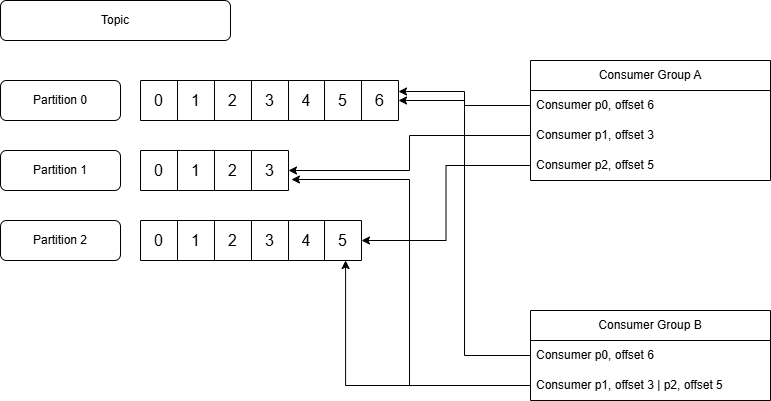

The diagram above was exported from draw.io. Its source (the exported page's mxGraphModel, read from the mxfile embedded in the PNG):
<mxGraphModel dx="1232" dy="1097" grid="1" gridSize="10" guides="1" tooltips="1" connect="1" arrows="1" fold="1" page="1" pageScale="1" pageWidth="827" pageHeight="1169" math="0" shadow="0">
  <root>
    <mxCell id="WIyWlLk6GJQsqaUBKTNV-0" />
    <mxCell id="WIyWlLk6GJQsqaUBKTNV-1" parent="WIyWlLk6GJQsqaUBKTNV-0" />
    <mxCell id="WIyWlLk6GJQsqaUBKTNV-3" value="Topic" style="rounded=1;whiteSpace=wrap;html=1;fontSize=12;glass=0;strokeWidth=1;shadow=0;movable=1;resizable=1;rotatable=1;deletable=1;editable=1;locked=0;connectable=1;" parent="WIyWlLk6GJQsqaUBKTNV-1" vertex="1">
      <mxGeometry x="40" y="80" width="230" height="40" as="geometry" />
    </mxCell>
    <mxCell id="WIyWlLk6GJQsqaUBKTNV-7" value="Partition 0" style="rounded=1;whiteSpace=wrap;html=1;fontSize=12;glass=0;strokeWidth=1;shadow=0;" parent="WIyWlLk6GJQsqaUBKTNV-1" vertex="1">
      <mxGeometry x="40" y="160" width="120" height="40" as="geometry" />
    </mxCell>
    <mxCell id="XBTaYtYrYy3zMaVnpAGm-0" value="Partition 2" style="rounded=1;whiteSpace=wrap;html=1;fontSize=12;glass=0;strokeWidth=1;shadow=0;" vertex="1" parent="WIyWlLk6GJQsqaUBKTNV-1">
      <mxGeometry x="40" y="300" width="120" height="40" as="geometry" />
    </mxCell>
    <mxCell id="XBTaYtYrYy3zMaVnpAGm-1" value="Partition 1" style="rounded=1;whiteSpace=wrap;html=1;fontSize=12;glass=0;strokeWidth=1;shadow=0;" vertex="1" parent="WIyWlLk6GJQsqaUBKTNV-1">
      <mxGeometry x="40" y="230" width="120" height="40" as="geometry" />
    </mxCell>
    <mxCell id="XBTaYtYrYy3zMaVnpAGm-5" value="Consumer Group A" style="swimlane;fontStyle=0;childLayout=stackLayout;horizontal=1;startSize=30;horizontalStack=0;resizeParent=1;resizeParentMax=0;resizeLast=0;collapsible=1;marginBottom=0;whiteSpace=wrap;html=1;" vertex="1" parent="WIyWlLk6GJQsqaUBKTNV-1">
      <mxGeometry x="570" y="140" width="240" height="120" as="geometry" />
    </mxCell>
    <mxCell id="XBTaYtYrYy3zMaVnpAGm-57" value="Consumer p0, offset 6" style="text;strokeColor=none;fillColor=none;align=left;verticalAlign=middle;spacingLeft=4;spacingRight=4;overflow=hidden;points=[[0,0.5],[1,0.5]];portConstraint=eastwest;rotatable=0;whiteSpace=wrap;html=1;" vertex="1" parent="XBTaYtYrYy3zMaVnpAGm-5">
      <mxGeometry y="30" width="240" height="30" as="geometry" />
    </mxCell>
    <mxCell id="XBTaYtYrYy3zMaVnpAGm-59" value="Consumer p1, offset 3" style="text;strokeColor=none;fillColor=none;align=left;verticalAlign=middle;spacingLeft=4;spacingRight=4;overflow=hidden;points=[[0,0.5],[1,0.5]];portConstraint=eastwest;rotatable=0;whiteSpace=wrap;html=1;" vertex="1" parent="XBTaYtYrYy3zMaVnpAGm-5">
      <mxGeometry y="60" width="240" height="30" as="geometry" />
    </mxCell>
    <mxCell id="XBTaYtYrYy3zMaVnpAGm-8" value="Consumer p2, offset 5" style="text;strokeColor=none;fillColor=none;align=left;verticalAlign=middle;spacingLeft=4;spacingRight=4;overflow=hidden;points=[[0,0.5],[1,0.5]];portConstraint=eastwest;rotatable=0;whiteSpace=wrap;html=1;" vertex="1" parent="XBTaYtYrYy3zMaVnpAGm-5">
      <mxGeometry y="90" width="240" height="30" as="geometry" />
    </mxCell>
    <mxCell id="XBTaYtYrYy3zMaVnpAGm-9" value="Consumer Group B" style="swimlane;fontStyle=0;childLayout=stackLayout;horizontal=1;startSize=30;horizontalStack=0;resizeParent=1;resizeParentMax=0;resizeLast=0;collapsible=1;marginBottom=0;whiteSpace=wrap;html=1;" vertex="1" parent="WIyWlLk6GJQsqaUBKTNV-1">
      <mxGeometry x="570" y="390" width="240" height="90" as="geometry" />
    </mxCell>
    <mxCell id="XBTaYtYrYy3zMaVnpAGm-10" value="Consumer p0, offset 6" style="text;strokeColor=none;fillColor=none;align=left;verticalAlign=middle;spacingLeft=4;spacingRight=4;overflow=hidden;points=[[0,0.5],[1,0.5]];portConstraint=eastwest;rotatable=0;whiteSpace=wrap;html=1;" vertex="1" parent="XBTaYtYrYy3zMaVnpAGm-9">
      <mxGeometry y="30" width="240" height="30" as="geometry" />
    </mxCell>
    <mxCell id="XBTaYtYrYy3zMaVnpAGm-11" value="Consumer p1, offset 3 | p2, offset 5" style="text;strokeColor=none;fillColor=none;align=left;verticalAlign=middle;spacingLeft=4;spacingRight=4;overflow=hidden;points=[[0,0.5],[1,0.5]];portConstraint=eastwest;rotatable=0;whiteSpace=wrap;html=1;" vertex="1" parent="XBTaYtYrYy3zMaVnpAGm-9">
      <mxGeometry y="60" width="240" height="30" as="geometry" />
    </mxCell>
    <mxCell id="XBTaYtYrYy3zMaVnpAGm-13" value="" style="shape=table;startSize=0;container=1;collapsible=0;childLayout=tableLayout;fontSize=16;" vertex="1" parent="WIyWlLk6GJQsqaUBKTNV-1">
      <mxGeometry x="180" y="160" width="258" height="40" as="geometry" />
    </mxCell>
    <mxCell id="XBTaYtYrYy3zMaVnpAGm-14" value="" style="shape=tableRow;horizontal=0;startSize=0;swimlaneHead=0;swimlaneBody=0;strokeColor=inherit;top=0;left=0;bottom=0;right=0;collapsible=0;dropTarget=0;fillColor=none;points=[[0,0.5],[1,0.5]];portConstraint=eastwest;fontSize=16;" vertex="1" parent="XBTaYtYrYy3zMaVnpAGm-13">
      <mxGeometry width="258" height="40" as="geometry" />
    </mxCell>
    <mxCell id="XBTaYtYrYy3zMaVnpAGm-35" value="0" style="shape=partialRectangle;html=1;whiteSpace=wrap;connectable=0;strokeColor=inherit;overflow=hidden;fillColor=none;top=0;left=0;bottom=0;right=0;pointerEvents=1;fontSize=16;" vertex="1" parent="XBTaYtYrYy3zMaVnpAGm-14">
      <mxGeometry width="37" height="40" as="geometry">
        <mxRectangle width="37" height="40" as="alternateBounds" />
      </mxGeometry>
    </mxCell>
    <mxCell id="XBTaYtYrYy3zMaVnpAGm-34" value="1" style="shape=partialRectangle;html=1;whiteSpace=wrap;connectable=0;strokeColor=inherit;overflow=hidden;fillColor=none;top=0;left=0;bottom=0;right=0;pointerEvents=1;fontSize=16;" vertex="1" parent="XBTaYtYrYy3zMaVnpAGm-14">
      <mxGeometry x="37" width="37" height="40" as="geometry">
        <mxRectangle width="37" height="40" as="alternateBounds" />
      </mxGeometry>
    </mxCell>
    <mxCell id="XBTaYtYrYy3zMaVnpAGm-33" value="2" style="shape=partialRectangle;html=1;whiteSpace=wrap;connectable=0;strokeColor=inherit;overflow=hidden;fillColor=none;top=0;left=0;bottom=0;right=0;pointerEvents=1;fontSize=16;" vertex="1" parent="XBTaYtYrYy3zMaVnpAGm-14">
      <mxGeometry x="74" width="37" height="40" as="geometry">
        <mxRectangle width="37" height="40" as="alternateBounds" />
      </mxGeometry>
    </mxCell>
    <mxCell id="XBTaYtYrYy3zMaVnpAGm-15" value="3" style="shape=partialRectangle;html=1;whiteSpace=wrap;connectable=0;strokeColor=inherit;overflow=hidden;fillColor=none;top=0;left=0;bottom=0;right=0;pointerEvents=1;fontSize=16;" vertex="1" parent="XBTaYtYrYy3zMaVnpAGm-14">
      <mxGeometry x="111" width="37" height="40" as="geometry">
        <mxRectangle width="37" height="40" as="alternateBounds" />
      </mxGeometry>
    </mxCell>
    <mxCell id="XBTaYtYrYy3zMaVnpAGm-16" value="4" style="shape=partialRectangle;html=1;whiteSpace=wrap;connectable=0;strokeColor=inherit;overflow=hidden;fillColor=none;top=0;left=0;bottom=0;right=0;pointerEvents=1;fontSize=16;" vertex="1" parent="XBTaYtYrYy3zMaVnpAGm-14">
      <mxGeometry x="148" width="36" height="40" as="geometry">
        <mxRectangle width="36" height="40" as="alternateBounds" />
      </mxGeometry>
    </mxCell>
    <mxCell id="XBTaYtYrYy3zMaVnpAGm-17" value="5" style="shape=partialRectangle;html=1;whiteSpace=wrap;connectable=0;strokeColor=inherit;overflow=hidden;fillColor=none;top=0;left=0;bottom=0;right=0;pointerEvents=1;fontSize=16;" vertex="1" parent="XBTaYtYrYy3zMaVnpAGm-14">
      <mxGeometry x="184" width="37" height="40" as="geometry">
        <mxRectangle width="37" height="40" as="alternateBounds" />
      </mxGeometry>
    </mxCell>
    <mxCell id="XBTaYtYrYy3zMaVnpAGm-37" value="6" style="shape=partialRectangle;html=1;whiteSpace=wrap;connectable=0;strokeColor=default;overflow=hidden;fillColor=none;top=0;left=0;bottom=0;right=0;pointerEvents=1;fontSize=16;dashed=1;dashPattern=8 8;strokeWidth=1;" vertex="1" parent="XBTaYtYrYy3zMaVnpAGm-14">
      <mxGeometry x="221" width="37" height="40" as="geometry">
        <mxRectangle width="37" height="40" as="alternateBounds" />
      </mxGeometry>
    </mxCell>
    <mxCell id="XBTaYtYrYy3zMaVnpAGm-38" value="" style="shape=table;startSize=0;container=1;collapsible=0;childLayout=tableLayout;fontSize=16;" vertex="1" parent="WIyWlLk6GJQsqaUBKTNV-1">
      <mxGeometry x="180" y="300" width="221" height="40" as="geometry" />
    </mxCell>
    <mxCell id="XBTaYtYrYy3zMaVnpAGm-39" value="" style="shape=tableRow;horizontal=0;startSize=0;swimlaneHead=0;swimlaneBody=0;strokeColor=inherit;top=0;left=0;bottom=0;right=0;collapsible=0;dropTarget=0;fillColor=none;points=[[0,0.5],[1,0.5]];portConstraint=eastwest;fontSize=16;" vertex="1" parent="XBTaYtYrYy3zMaVnpAGm-38">
      <mxGeometry width="221" height="40" as="geometry" />
    </mxCell>
    <mxCell id="XBTaYtYrYy3zMaVnpAGm-40" value="0" style="shape=partialRectangle;html=1;whiteSpace=wrap;connectable=0;strokeColor=inherit;overflow=hidden;fillColor=none;top=0;left=0;bottom=0;right=0;pointerEvents=1;fontSize=16;" vertex="1" parent="XBTaYtYrYy3zMaVnpAGm-39">
      <mxGeometry width="37" height="40" as="geometry">
        <mxRectangle width="37" height="40" as="alternateBounds" />
      </mxGeometry>
    </mxCell>
    <mxCell id="XBTaYtYrYy3zMaVnpAGm-41" value="1" style="shape=partialRectangle;html=1;whiteSpace=wrap;connectable=0;strokeColor=inherit;overflow=hidden;fillColor=none;top=0;left=0;bottom=0;right=0;pointerEvents=1;fontSize=16;" vertex="1" parent="XBTaYtYrYy3zMaVnpAGm-39">
      <mxGeometry x="37" width="37" height="40" as="geometry">
        <mxRectangle width="37" height="40" as="alternateBounds" />
      </mxGeometry>
    </mxCell>
    <mxCell id="XBTaYtYrYy3zMaVnpAGm-42" value="2" style="shape=partialRectangle;html=1;whiteSpace=wrap;connectable=0;strokeColor=inherit;overflow=hidden;fillColor=none;top=0;left=0;bottom=0;right=0;pointerEvents=1;fontSize=16;" vertex="1" parent="XBTaYtYrYy3zMaVnpAGm-39">
      <mxGeometry x="74" width="37" height="40" as="geometry">
        <mxRectangle width="37" height="40" as="alternateBounds" />
      </mxGeometry>
    </mxCell>
    <mxCell id="XBTaYtYrYy3zMaVnpAGm-43" value="3" style="shape=partialRectangle;html=1;whiteSpace=wrap;connectable=0;strokeColor=inherit;overflow=hidden;fillColor=none;top=0;left=0;bottom=0;right=0;pointerEvents=1;fontSize=16;" vertex="1" parent="XBTaYtYrYy3zMaVnpAGm-39">
      <mxGeometry x="111" width="37" height="40" as="geometry">
        <mxRectangle width="37" height="40" as="alternateBounds" />
      </mxGeometry>
    </mxCell>
    <mxCell id="XBTaYtYrYy3zMaVnpAGm-44" value="4" style="shape=partialRectangle;html=1;whiteSpace=wrap;connectable=0;strokeColor=inherit;overflow=hidden;fillColor=none;top=0;left=0;bottom=0;right=0;pointerEvents=1;fontSize=16;" vertex="1" parent="XBTaYtYrYy3zMaVnpAGm-39">
      <mxGeometry x="148" width="36" height="40" as="geometry">
        <mxRectangle width="36" height="40" as="alternateBounds" />
      </mxGeometry>
    </mxCell>
    <mxCell id="XBTaYtYrYy3zMaVnpAGm-45" value="5" style="shape=partialRectangle;html=1;whiteSpace=wrap;connectable=0;strokeColor=inherit;overflow=hidden;fillColor=none;top=0;left=0;bottom=0;right=0;pointerEvents=1;fontSize=16;" vertex="1" parent="XBTaYtYrYy3zMaVnpAGm-39">
      <mxGeometry x="184" width="37" height="40" as="geometry">
        <mxRectangle width="37" height="40" as="alternateBounds" />
      </mxGeometry>
    </mxCell>
    <mxCell id="XBTaYtYrYy3zMaVnpAGm-47" value="" style="shape=table;startSize=0;container=1;collapsible=0;childLayout=tableLayout;fontSize=16;" vertex="1" parent="WIyWlLk6GJQsqaUBKTNV-1">
      <mxGeometry x="180" y="230" width="148" height="40" as="geometry" />
    </mxCell>
    <mxCell id="XBTaYtYrYy3zMaVnpAGm-48" value="" style="shape=tableRow;horizontal=0;startSize=0;swimlaneHead=0;swimlaneBody=0;strokeColor=inherit;top=0;left=0;bottom=0;right=0;collapsible=0;dropTarget=0;fillColor=none;points=[[0,0.5],[1,0.5]];portConstraint=eastwest;fontSize=16;" vertex="1" parent="XBTaYtYrYy3zMaVnpAGm-47">
      <mxGeometry width="148" height="40" as="geometry" />
    </mxCell>
    <mxCell id="XBTaYtYrYy3zMaVnpAGm-49" value="0" style="shape=partialRectangle;html=1;whiteSpace=wrap;connectable=0;strokeColor=inherit;overflow=hidden;fillColor=none;top=0;left=0;bottom=0;right=0;pointerEvents=1;fontSize=16;" vertex="1" parent="XBTaYtYrYy3zMaVnpAGm-48">
      <mxGeometry width="37" height="40" as="geometry">
        <mxRectangle width="37" height="40" as="alternateBounds" />
      </mxGeometry>
    </mxCell>
    <mxCell id="XBTaYtYrYy3zMaVnpAGm-50" value="1" style="shape=partialRectangle;html=1;whiteSpace=wrap;connectable=0;strokeColor=inherit;overflow=hidden;fillColor=none;top=0;left=0;bottom=0;right=0;pointerEvents=1;fontSize=16;" vertex="1" parent="XBTaYtYrYy3zMaVnpAGm-48">
      <mxGeometry x="37" width="37" height="40" as="geometry">
        <mxRectangle width="37" height="40" as="alternateBounds" />
      </mxGeometry>
    </mxCell>
    <mxCell id="XBTaYtYrYy3zMaVnpAGm-51" value="2" style="shape=partialRectangle;html=1;whiteSpace=wrap;connectable=0;strokeColor=inherit;overflow=hidden;fillColor=none;top=0;left=0;bottom=0;right=0;pointerEvents=1;fontSize=16;" vertex="1" parent="XBTaYtYrYy3zMaVnpAGm-48">
      <mxGeometry x="74" width="37" height="40" as="geometry">
        <mxRectangle width="37" height="40" as="alternateBounds" />
      </mxGeometry>
    </mxCell>
    <mxCell id="XBTaYtYrYy3zMaVnpAGm-52" value="3" style="shape=partialRectangle;html=1;whiteSpace=wrap;connectable=0;strokeColor=inherit;overflow=hidden;fillColor=none;top=0;left=0;bottom=0;right=0;pointerEvents=1;fontSize=16;" vertex="1" parent="XBTaYtYrYy3zMaVnpAGm-48">
      <mxGeometry x="111" width="37" height="40" as="geometry">
        <mxRectangle width="37" height="40" as="alternateBounds" />
      </mxGeometry>
    </mxCell>
    <mxCell id="XBTaYtYrYy3zMaVnpAGm-58" style="edgeStyle=orthogonalEdgeStyle;rounded=0;orthogonalLoop=1;jettySize=auto;html=1;entryX=1;entryY=0.275;entryDx=0;entryDy=0;entryPerimeter=0;" edge="1" parent="WIyWlLk6GJQsqaUBKTNV-1" source="XBTaYtYrYy3zMaVnpAGm-57" target="XBTaYtYrYy3zMaVnpAGm-14">
      <mxGeometry relative="1" as="geometry" />
    </mxCell>
    <mxCell id="XBTaYtYrYy3zMaVnpAGm-60" style="edgeStyle=orthogonalEdgeStyle;rounded=0;orthogonalLoop=1;jettySize=auto;html=1;entryX=1;entryY=0.5;entryDx=0;entryDy=0;" edge="1" parent="WIyWlLk6GJQsqaUBKTNV-1" source="XBTaYtYrYy3zMaVnpAGm-59" target="XBTaYtYrYy3zMaVnpAGm-48">
      <mxGeometry relative="1" as="geometry" />
    </mxCell>
    <mxCell id="XBTaYtYrYy3zMaVnpAGm-61" style="edgeStyle=orthogonalEdgeStyle;rounded=0;orthogonalLoop=1;jettySize=auto;html=1;entryX=1;entryY=0.5;entryDx=0;entryDy=0;" edge="1" parent="WIyWlLk6GJQsqaUBKTNV-1" source="XBTaYtYrYy3zMaVnpAGm-8" target="XBTaYtYrYy3zMaVnpAGm-39">
      <mxGeometry relative="1" as="geometry" />
    </mxCell>
    <mxCell id="XBTaYtYrYy3zMaVnpAGm-62" style="edgeStyle=orthogonalEdgeStyle;rounded=0;orthogonalLoop=1;jettySize=auto;html=1;" edge="1" parent="WIyWlLk6GJQsqaUBKTNV-1" source="XBTaYtYrYy3zMaVnpAGm-10" target="XBTaYtYrYy3zMaVnpAGm-14">
      <mxGeometry relative="1" as="geometry" />
    </mxCell>
    <mxCell id="XBTaYtYrYy3zMaVnpAGm-63" style="edgeStyle=orthogonalEdgeStyle;rounded=0;orthogonalLoop=1;jettySize=auto;html=1;entryX=1.02;entryY=0.725;entryDx=0;entryDy=0;entryPerimeter=0;" edge="1" parent="WIyWlLk6GJQsqaUBKTNV-1" source="XBTaYtYrYy3zMaVnpAGm-11" target="XBTaYtYrYy3zMaVnpAGm-48">
      <mxGeometry relative="1" as="geometry" />
    </mxCell>
    <mxCell id="XBTaYtYrYy3zMaVnpAGm-64" style="edgeStyle=orthogonalEdgeStyle;rounded=0;orthogonalLoop=1;jettySize=auto;html=1;entryX=0.928;entryY=1;entryDx=0;entryDy=0;entryPerimeter=0;" edge="1" parent="WIyWlLk6GJQsqaUBKTNV-1" source="XBTaYtYrYy3zMaVnpAGm-11" target="XBTaYtYrYy3zMaVnpAGm-39">
      <mxGeometry relative="1" as="geometry" />
    </mxCell>
  </root>
</mxGraphModel>